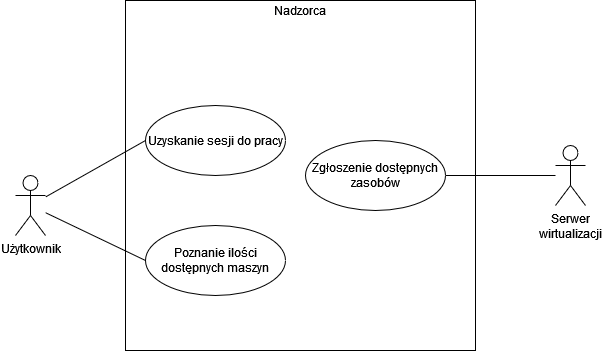

The diagram above was exported from draw.io. Its source (the exported page's mxGraphModel, read from the mxfile embedded in the PNG):
<mxGraphModel dx="1178" dy="635" grid="1" gridSize="10" guides="1" tooltips="1" connect="1" arrows="1" fold="1" page="1" pageScale="1" pageWidth="850" pageHeight="1100" math="0" shadow="0">
  <root>
    <mxCell id="0" />
    <mxCell id="1" parent="0" />
    <mxCell id="7bqiGAfJLQj0DjdcU186-1" value="Użytkownik" style="shape=umlActor;verticalLabelPosition=bottom;verticalAlign=top;html=1;outlineConnect=0;" vertex="1" parent="1">
      <mxGeometry x="110" y="470" width="30" height="60" as="geometry" />
    </mxCell>
    <mxCell id="7bqiGAfJLQj0DjdcU186-6" value="&lt;div&gt;Serwer&lt;/div&gt;&lt;div&gt;wirtualizacji&lt;/div&gt;" style="shape=umlActor;verticalLabelPosition=bottom;verticalAlign=top;html=1;outlineConnect=0;" vertex="1" parent="1">
      <mxGeometry x="650" y="440" width="30" height="60" as="geometry" />
    </mxCell>
    <mxCell id="7bqiGAfJLQj0DjdcU186-7" value="" style="whiteSpace=wrap;html=1;aspect=fixed;" vertex="1" parent="1">
      <mxGeometry x="220" y="295" width="350" height="350" as="geometry" />
    </mxCell>
    <mxCell id="7bqiGAfJLQj0DjdcU186-8" value="Nadzorca" style="text;html=1;strokeColor=none;fillColor=none;align=center;verticalAlign=middle;whiteSpace=wrap;rounded=0;" vertex="1" parent="1">
      <mxGeometry x="370" y="295" width="50" height="20" as="geometry" />
    </mxCell>
    <mxCell id="7bqiGAfJLQj0DjdcU186-10" value="Uzyskanie sesji do pracy" style="ellipse;whiteSpace=wrap;html=1;" vertex="1" parent="1">
      <mxGeometry x="240" y="400" width="140" height="70" as="geometry" />
    </mxCell>
    <mxCell id="7bqiGAfJLQj0DjdcU186-11" value="Poznanie ilości dostępnych maszyn" style="ellipse;whiteSpace=wrap;html=1;" vertex="1" parent="1">
      <mxGeometry x="240" y="520" width="140" height="70" as="geometry" />
    </mxCell>
    <mxCell id="7bqiGAfJLQj0DjdcU186-16" value="" style="endArrow=none;html=1;rounded=0;entryX=0;entryY=0.5;entryDx=0;entryDy=0;" edge="1" parent="1" source="7bqiGAfJLQj0DjdcU186-1" target="7bqiGAfJLQj0DjdcU186-11">
      <mxGeometry width="50" height="50" relative="1" as="geometry">
        <mxPoint x="170" y="540" as="sourcePoint" />
        <mxPoint x="220" y="490" as="targetPoint" />
      </mxGeometry>
    </mxCell>
    <mxCell id="7bqiGAfJLQj0DjdcU186-17" value="" style="endArrow=none;html=1;rounded=0;entryX=0;entryY=0.5;entryDx=0;entryDy=0;" edge="1" parent="1" source="7bqiGAfJLQj0DjdcU186-1" target="7bqiGAfJLQj0DjdcU186-10">
      <mxGeometry width="50" height="50" relative="1" as="geometry">
        <mxPoint x="150" y="460" as="sourcePoint" />
        <mxPoint x="200" y="410" as="targetPoint" />
      </mxGeometry>
    </mxCell>
    <mxCell id="7bqiGAfJLQj0DjdcU186-18" value="Zgłoszenie dostępnych zasobów" style="ellipse;whiteSpace=wrap;html=1;" vertex="1" parent="1">
      <mxGeometry x="400" y="435" width="140" height="70" as="geometry" />
    </mxCell>
    <mxCell id="7bqiGAfJLQj0DjdcU186-19" value="" style="endArrow=none;html=1;rounded=0;exitX=1;exitY=0.5;exitDx=0;exitDy=0;" edge="1" parent="1" source="7bqiGAfJLQj0DjdcU186-18" target="7bqiGAfJLQj0DjdcU186-6">
      <mxGeometry width="50" height="50" relative="1" as="geometry">
        <mxPoint x="150" y="517.1739130434783" as="sourcePoint" />
        <mxPoint x="249.99999999999886" y="565" as="targetPoint" />
      </mxGeometry>
    </mxCell>
  </root>
</mxGraphModel>